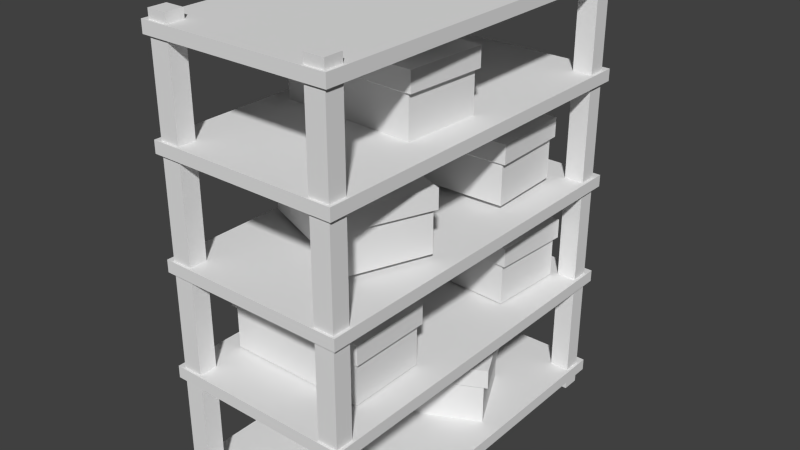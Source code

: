 # Source: storageShelf2.blend  (saved by Blender 2.71.0; exported with 4.5.12 LTS)
import bpy
from mathutils import Matrix  # noqa: F401  (used for matrix-valued properties, if any)

bpy.ops.wm.read_factory_settings(use_empty=True)
scene = bpy.context.scene
scene.name = 'Scene'

# ---- collections
col_collection_1 = bpy.data.collections.new('Collection 1'); scene.collection.children.link(col_collection_1)

# ---- materials (node trees are filled in below, after node groups)
mat_material = bpy.data.materials.new('Material')
mat_material.alpha_threshold = 0.0
mat_material.use_transparent_shadow = False
mat_material.roughness = 0.5
mat_material.line_color = (0.0, 0.0, 0.0, 1.0)

# ---- material node trees

# ---- world
world_world = bpy.data.worlds.new('World'); scene.world = world_world
world_world.color = (0.05088, 0.05088, 0.05088)
world_world.use_sun_shadow = False
world_world.sun_shadow_jitter_overblur = 0.0
world_world.cycles.sampling_method = 'MANUAL'
world_world.cycles.sample_map_resolution = 256

# ---- meshes
me_cube_016 = bpy.data.meshes.new('Cube.016')
me_cube_016.from_pydata([(-1.0, -1.0, -1.0), (-1.0, 1.0, -1.0), (1.0, 1.0, -1.0), (1.0, -1.0, -1.0), (-1.0, -1.0, 1.0), (-1.0, 1.0, 1.0), (1.0, 1.0, 1.0), (1.0, -1.0, 1.0), (-1.059, -1.059, 1.089), (-1.059, 1.059, 1.089), (1.059, 1.059, 1.089), (1.059, -1.059, 1.089), (-1.059, -1.059, 2.061), (-1.059, 1.059, 2.061), (1.059, 1.059, 2.061), (1.059, -1.059, 2.061)], [], [(4, 5, 1, 0), (5, 6, 2, 1), (6, 7, 3, 2), (7, 4, 0, 3), (0, 1, 2, 3), (4, 7, 11, 8), (8, 11, 15, 12), (7, 6, 10, 11), (6, 5, 9, 10), (5, 4, 8, 9), (15, 14, 13, 12), (11, 10, 14, 15), (10, 9, 13, 14), (9, 8, 12, 13)])
_uv = me_cube_016.uv_layers.new(name='UVMap')
_uv.uv.foreach_set('vector', [0.4525, 0.6836, 0.5749, 0.6836, 0.5749, 0.806, 0.4525, 0.806, 0.4525, 0.6836, 0.5749, 0.6836, 0.5749, 0.806, 0.4525, 0.806, 0.4525, 0.6836, 0.5749, 0.6836, 0.5749, 0.806, 0.4525, 0.806, 0.4525, 0.6836, 0.5749, 0.6836, 0.5749, 0.806, 0.4525, 0.806, 0.4525, 0.6836, 0.5749, 0.6836, 0.5749, 0.806, 0.4525, 0.806, 0.4525, 0.6836, 0.5749, 0.6836, 0.5749, 0.806, 0.4525, 0.806, 0.4525, 0.6836, 0.5749, 0.6836, 0.5749, 0.806, 0.4525, 0.806, 0.4525, 0.6836, 0.5749, 0.6836, 0.5749, 0.806, 0.4525, 0.806, 0.4525, 0.6836, 0.5749, 0.6836, 0.5749, 0.806, 0.4525, 0.806, 0.4525, 0.6836, 0.5749, 0.6836, 0.5749, 0.806, 0.4525, 0.806, 0.4525, 0.6836, 0.5749, 0.6836, 0.5749, 0.806, 0.4525, 0.806, 0.4525, 0.6836, 0.5749, 0.6836, 0.5749, 0.806, 0.4525, 0.806, 0.4525, 0.6836, 0.5749, 0.6836, 0.5749, 0.806, 0.4525, 0.806, 0.4525, 0.6836, 0.5749, 0.6836, 0.5749, 0.806, 0.4525, 0.806])
me_cube_016.use_remesh_preserve_volume = False
me_cube_016.use_remesh_preserve_attributes = False
me_cube_016.use_mirror_vertex_groups = False
me_cube_016.update()
me_cube_014 = bpy.data.meshes.new('Cube.014')
me_cube_014.from_pydata([(-1.0, -1.0, -1.0), (-1.0, 1.0, -1.0), (1.0, 1.0, -1.0), (1.0, -1.0, -1.0), (-1.0, -1.0, 1.0), (-1.0, 1.0, 1.0), (1.0, 1.0, 1.0), (1.0, -1.0, 1.0), (-1.059, -1.059, 1.089), (-1.059, 1.059, 1.089), (1.059, 1.059, 1.089), (1.059, -1.059, 1.089), (-1.059, -1.059, 2.061), (-1.059, 1.059, 2.061), (1.059, 1.059, 2.061), (1.059, -1.059, 2.061)], [], [(4, 5, 1, 0), (5, 6, 2, 1), (6, 7, 3, 2), (7, 4, 0, 3), (0, 1, 2, 3), (4, 7, 11, 8), (8, 11, 15, 12), (7, 6, 10, 11), (6, 5, 9, 10), (5, 4, 8, 9), (15, 14, 13, 12), (11, 10, 14, 15), (10, 9, 13, 14), (9, 8, 12, 13)])
_uv = me_cube_014.uv_layers.new(name='UVMap')
_uv.uv.foreach_set('vector', [0.2475, 0.7058, 0.3775, 0.7058, 0.3775, 0.8359, 0.2475, 0.8359, 0.2475, 0.7058, 0.3775, 0.7058, 0.3775, 0.8359, 0.2475, 0.8359, 0.2475, 0.7058, 0.3775, 0.7058, 0.3775, 0.8359, 0.2475, 0.8359, 0.2475, 0.7058, 0.3775, 0.7058, 0.3775, 0.8359, 0.2475, 0.8359, 0.2475, 0.7058, 0.3775, 0.7058, 0.3775, 0.8359, 0.2475, 0.8359, 0.2475, 0.7058, 0.3775, 0.7058, 0.3775, 0.8359, 0.2475, 0.8359, 0.2475, 0.7058, 0.3775, 0.7058, 0.3775, 0.8359, 0.2475, 0.8359, 0.2475, 0.7058, 0.3775, 0.7058, 0.3775, 0.8359, 0.2475, 0.8359, 0.2475, 0.7058, 0.3775, 0.7058, 0.3775, 0.8359, 0.2475, 0.8359, 0.2475, 0.7058, 0.3775, 0.7058, 0.3775, 0.8359, 0.2475, 0.8359, 0.2475, 0.7058, 0.3775, 0.7058, 0.3775, 0.8359, 0.2475, 0.8359, 0.2475, 0.7058, 0.3775, 0.7058, 0.3775, 0.8359, 0.2475, 0.8359, 0.2475, 0.7058, 0.3775, 0.7058, 0.3775, 0.8359, 0.2475, 0.8359, 0.2475, 0.7058, 0.3775, 0.7058, 0.3775, 0.8359, 0.2475, 0.8359])
me_cube_014.use_remesh_preserve_volume = False
me_cube_014.use_remesh_preserve_attributes = False
me_cube_014.use_mirror_vertex_groups = False
me_cube_014.update()
me_cube_013 = bpy.data.meshes.new('Cube.013')
me_cube_013.from_pydata([(-1.0, -1.0, -1.0), (-1.0, 1.0, -1.0), (1.0, 1.0, -1.0), (1.0, -1.0, -1.0), (-1.0, -1.0, 1.0), (-1.0, 1.0, 1.0), (1.0, 1.0, 1.0), (1.0, -1.0, 1.0), (-1.059, -1.059, 1.089), (-1.059, 1.059, 1.089), (1.059, 1.059, 1.089), (1.059, -1.059, 1.089), (-1.059, -1.059, 2.061), (-1.059, 1.059, 2.061), (1.059, 1.059, 2.061), (1.059, -1.059, 2.061)], [], [(4, 5, 1, 0), (5, 6, 2, 1), (6, 7, 3, 2), (7, 4, 0, 3), (0, 1, 2, 3), (4, 7, 11, 8), (8, 11, 15, 12), (7, 6, 10, 11), (6, 5, 9, 10), (5, 4, 8, 9), (15, 14, 13, 12), (11, 10, 14, 15), (10, 9, 13, 14), (9, 8, 12, 13)])
_uv = me_cube_013.uv_layers.new(name='UVMap')
_uv.uv.foreach_set('vector', [0.452, 0.6734, 0.5949, 0.6734, 0.5949, 0.8162, 0.452, 0.8162, 0.452, 0.6734, 0.5949, 0.6734, 0.5949, 0.8162, 0.452, 0.8162, 0.452, 0.6734, 0.5949, 0.6734, 0.5949, 0.8162, 0.452, 0.8162, 0.452, 0.6734, 0.5949, 0.6734, 0.5949, 0.8162, 0.452, 0.8162, 0.452, 0.6734, 0.5949, 0.6734, 0.5949, 0.8162, 0.452, 0.8162, 0.452, 0.6734, 0.5949, 0.6734, 0.5949, 0.8162, 0.452, 0.8162, 0.452, 0.6734, 0.5949, 0.6734, 0.5949, 0.8162, 0.452, 0.8162, 0.452, 0.6734, 0.5949, 0.6734, 0.5949, 0.8162, 0.452, 0.8162, 0.452, 0.6734, 0.5949, 0.6734, 0.5949, 0.8162, 0.452, 0.8162, 0.452, 0.6734, 0.5949, 0.6734, 0.5949, 0.8162, 0.452, 0.8162, 0.452, 0.6734, 0.5949, 0.6734, 0.5949, 0.8162, 0.452, 0.8162, 0.452, 0.6734, 0.5949, 0.6734, 0.5949, 0.8162, 0.452, 0.8162, 0.452, 0.6734, 0.5949, 0.6734, 0.5949, 0.8162, 0.452, 0.8162, 0.452, 0.6734, 0.5949, 0.6734, 0.5949, 0.8162, 0.452, 0.8162])
me_cube_013.use_remesh_preserve_volume = False
me_cube_013.use_remesh_preserve_attributes = False
me_cube_013.use_mirror_vertex_groups = False
me_cube_013.update()
me_cube_012 = bpy.data.meshes.new('Cube.012')
me_cube_012.from_pydata([(-1.0, -1.0, -1.0), (-1.0, 1.0, -1.0), (1.0, 1.0, -1.0), (1.0, -1.0, -1.0), (-1.0, -1.0, 1.0), (-1.0, 1.0, 1.0), (1.0, 1.0, 1.0), (1.0, -1.0, 1.0), (-1.059, -1.059, 1.089), (-1.059, 1.059, 1.089), (1.059, 1.059, 1.089), (1.059, -1.059, 1.089), (-1.059, -1.059, 2.061), (-1.059, 1.059, 2.061), (1.059, 1.059, 2.061), (1.059, -1.059, 2.061)], [], [(4, 5, 1, 0), (5, 6, 2, 1), (6, 7, 3, 2), (7, 4, 0, 3), (0, 1, 2, 3), (4, 7, 11, 8), (8, 11, 15, 12), (7, 6, 10, 11), (6, 5, 9, 10), (5, 4, 8, 9), (15, 14, 13, 12), (11, 10, 14, 15), (10, 9, 13, 14), (9, 8, 12, 13)])
_uv = me_cube_012.uv_layers.new(name='UVMap')
_uv.uv.foreach_set('vector', [0.8641, 0.6629, 0.9757, 0.6629, 0.9757, 0.7746, 0.8641, 0.7746, 0.8641, 0.6629, 0.9757, 0.6629, 0.9757, 0.7746, 0.8641, 0.7746, 0.8641, 0.6629, 0.9757, 0.6629, 0.9757, 0.7746, 0.8641, 0.7746, 0.8641, 0.6629, 0.9757, 0.6629, 0.9757, 0.7746, 0.8641, 0.7746, 0.8641, 0.6629, 0.9757, 0.6629, 0.9757, 0.7746, 0.8641, 0.7746, 0.8641, 0.6629, 0.9757, 0.6629, 0.9757, 0.7746, 0.8641, 0.7746, 0.8641, 0.6629, 0.9757, 0.6629, 0.9757, 0.7746, 0.8641, 0.7746, 0.8641, 0.6629, 0.9757, 0.6629, 0.9757, 0.7746, 0.8641, 0.7746, 0.8641, 0.6629, 0.9757, 0.6629, 0.9757, 0.7746, 0.8641, 0.7746, 0.8641, 0.6629, 0.9757, 0.6629, 0.9757, 0.7746, 0.8641, 0.7746, 0.8641, 0.6629, 0.9757, 0.6629, 0.9757, 0.7746, 0.8641, 0.7746, 0.8641, 0.6629, 0.9757, 0.6629, 0.9757, 0.7746, 0.8641, 0.7746, 0.8641, 0.6629, 0.9757, 0.6629, 0.9757, 0.7746, 0.8641, 0.7746, 0.8641, 0.6629, 0.9757, 0.6629, 0.9757, 0.7746, 0.8641, 0.7746])
me_cube_012.use_remesh_preserve_volume = False
me_cube_012.use_remesh_preserve_attributes = False
me_cube_012.use_mirror_vertex_groups = False
me_cube_012.update()
me_cube_011 = bpy.data.meshes.new('Cube.011')
me_cube_011.from_pydata([(-1.0, -1.0, -1.0), (-1.0, 1.0, -1.0), (1.0, 1.0, -1.0), (1.0, -1.0, -1.0), (-1.0, -1.0, 1.0), (-1.0, 1.0, 1.0), (1.0, 1.0, 1.0), (1.0, -1.0, 1.0), (-1.059, -1.059, 1.089), (-1.059, 1.059, 1.089), (1.059, 1.059, 1.089), (1.059, -1.059, 1.089), (-1.059, -1.059, 2.061), (-1.059, 1.059, 2.061), (1.059, 1.059, 2.061), (1.059, -1.059, 2.061)], [], [(4, 5, 1, 0), (5, 6, 2, 1), (6, 7, 3, 2), (7, 4, 0, 3), (0, 1, 2, 3), (4, 7, 11, 8), (8, 11, 15, 12), (7, 6, 10, 11), (6, 5, 9, 10), (5, 4, 8, 9), (15, 14, 13, 12), (11, 10, 14, 15), (10, 9, 13, 14), (9, 8, 12, 13)])
_uv = me_cube_011.uv_layers.new(name='UVMap')
_uv.uv.foreach_set('vector', [0.05169, 0.6897, 0.1202, 0.6897, 0.1202, 0.7582, 0.05169, 0.7582, 0.05169, 0.6897, 0.1202, 0.6897, 0.1202, 0.7582, 0.05169, 0.7582, 0.05169, 0.6897, 0.1202, 0.6897, 0.1202, 0.7582, 0.05169, 0.7582, 0.05169, 0.6897, 0.1202, 0.6897, 0.1202, 0.7582, 0.05169, 0.7582, 0.05169, 0.6897, 0.1202, 0.6897, 0.1202, 0.7582, 0.05169, 0.7582, 0.05169, 0.6897, 0.1202, 0.6897, 0.1202, 0.7582, 0.05169, 0.7582, 0.05169, 0.6897, 0.1202, 0.6897, 0.1202, 0.7582, 0.05169, 0.7582, 0.05169, 0.6897, 0.1202, 0.6897, 0.1202, 0.7582, 0.05169, 0.7582, 0.05169, 0.6897, 0.1202, 0.6897, 0.1202, 0.7582, 0.05169, 0.7582, 0.05169, 0.6897, 0.1202, 0.6897, 0.1202, 0.7582, 0.05169, 0.7582, 0.05169, 0.6897, 0.1202, 0.6897, 0.1202, 0.7582, 0.05169, 0.7582, 0.05169, 0.6897, 0.1202, 0.6897, 0.1202, 0.7582, 0.05169, 0.7582, 0.05169, 0.6897, 0.1202, 0.6897, 0.1202, 0.7582, 0.05169, 0.7582, 0.05169, 0.6897, 0.1202, 0.6897, 0.1202, 0.7582, 0.05169, 0.7582])
me_cube_011.use_remesh_preserve_volume = False
me_cube_011.use_remesh_preserve_attributes = False
me_cube_011.use_mirror_vertex_groups = False
me_cube_011.update()
me_cube_009 = bpy.data.meshes.new('Cube.009')
me_cube_009.from_pydata([(-1.0, -1.0, -1.0), (-1.0, 1.0, -1.0), (1.0, 1.0, -1.0), (1.0, -1.0, -1.0), (-1.0, -1.0, 1.0), (-1.0, 1.0, 1.0), (1.0, 1.0, 1.0), (1.0, -1.0, 1.0), (-1.059, -1.059, 1.089), (-1.059, 1.059, 1.089), (1.059, 1.059, 1.089), (1.059, -1.059, 1.089), (-1.059, -1.059, 2.061), (-1.059, 1.059, 2.061), (1.059, 1.059, 2.061), (1.059, -1.059, 2.061)], [], [(4, 5, 1, 0), (5, 6, 2, 1), (6, 7, 3, 2), (7, 4, 0, 3), (0, 1, 2, 3), (4, 7, 11, 8), (8, 11, 15, 12), (7, 6, 10, 11), (6, 5, 9, 10), (5, 4, 8, 9), (15, 14, 13, 12), (11, 10, 14, 15), (10, 9, 13, 14), (9, 8, 12, 13)])
_uv = me_cube_009.uv_layers.new(name='UVMap')
_uv.uv.foreach_set('vector', [0.02543, 0.6862, 0.1425, 0.6862, 0.1425, 0.8033, 0.02543, 0.8033, 0.02543, 0.6862, 0.1425, 0.6862, 0.1425, 0.8033, 0.02543, 0.8033, 0.02543, 0.6862, 0.1425, 0.6862, 0.1425, 0.8033, 0.02543, 0.8033, 0.02543, 0.6862, 0.1425, 0.6862, 0.1425, 0.8033, 0.02543, 0.8033, 0.02543, 0.6862, 0.1425, 0.6862, 0.1425, 0.8033, 0.02543, 0.8033, 0.02543, 0.6862, 0.1425, 0.6862, 0.1425, 0.8033, 0.02543, 0.8033, 0.02543, 0.6862, 0.1425, 0.6862, 0.1425, 0.8033, 0.02543, 0.8033, 0.02543, 0.6862, 0.1425, 0.6862, 0.1425, 0.8033, 0.02543, 0.8033, 0.02543, 0.6862, 0.1425, 0.6862, 0.1425, 0.8033, 0.02543, 0.8033, 0.02543, 0.6862, 0.1425, 0.6862, 0.1425, 0.8033, 0.02543, 0.8033, 0.02543, 0.6862, 0.1425, 0.6862, 0.1425, 0.8033, 0.02543, 0.8033, 0.02543, 0.6862, 0.1425, 0.6862, 0.1425, 0.8033, 0.02543, 0.8033, 0.02543, 0.6862, 0.1425, 0.6862, 0.1425, 0.8033, 0.02543, 0.8033, 0.02543, 0.6862, 0.1425, 0.6862, 0.1425, 0.8033, 0.02543, 0.8033])
me_cube_009.use_remesh_preserve_volume = False
me_cube_009.use_remesh_preserve_attributes = False
me_cube_009.use_mirror_vertex_groups = False
me_cube_009.update()
me_cube_008 = bpy.data.meshes.new('Cube.008')
me_cube_008.from_pydata([(1.0, 1.0, -1.0), (1.0, -1.0, -1.0), (-1.0, -1.0, -1.0), (-1.0, 1.0, -1.0), (1.0, 1.0, 1.0), (1.0, -1.0, 1.0), (-1.0, -1.0, 1.0), (-1.0, 1.0, 1.0)], [], [(0, 1, 2, 3), (4, 7, 6, 5), (0, 4, 5, 1), (1, 5, 6, 2), (2, 6, 7, 3), (4, 0, 3, 7)])
_uv = me_cube_008.uv_layers.new(name='UVMap')
_uv.uv.foreach_set('vector', [0.02918, 0.2772, 0.131, 0.2772, 0.131, 0.379, 0.02918, 0.379, 0.02918, 0.2772, 0.131, 0.2772, 0.131, 0.379, 0.02918, 0.379, 0.02918, 0.2772, 0.131, 0.2772, 0.131, 0.379, 0.02918, 0.379, 0.02918, 0.2772, 0.131, 0.2772, 0.131, 0.379, 0.02918, 0.379, 0.02918, 0.2772, 0.131, 0.2772, 0.131, 0.379, 0.02918, 0.379, 0.02918, 0.2772, 0.131, 0.2772, 0.131, 0.379, 0.02918, 0.379])
me_cube_008.materials.append(mat_material)
me_cube_008.use_remesh_preserve_volume = False
me_cube_008.use_remesh_preserve_attributes = False
me_cube_008.use_mirror_vertex_groups = False
me_cube_008.update()
me_cube_007 = bpy.data.meshes.new('Cube.007')
me_cube_007.from_pydata([(1.0, 1.0, -1.0), (1.0, -1.0, -1.0), (-1.0, -1.0, -1.0), (-1.0, 1.0, -1.0), (1.0, 1.0, 1.0), (1.0, -1.0, 1.0), (-1.0, -1.0, 1.0), (-1.0, 1.0, 1.0)], [], [(0, 1, 2, 3), (4, 7, 6, 5), (0, 4, 5, 1), (1, 5, 6, 2), (2, 6, 7, 3), (4, 0, 3, 7)])
_uv = me_cube_007.uv_layers.new(name='UVMap')
_uv.uv.foreach_set('vector', [0.06888, 0.313, 0.1616, 0.313, 0.1616, 0.4057, 0.06888, 0.4057, 0.06888, 0.313, 0.1616, 0.313, 0.1616, 0.4057, 0.06888, 0.4057, 0.06888, 0.313, 0.1616, 0.313, 0.1616, 0.4057, 0.06888, 0.4057, 0.06888, 0.313, 0.1616, 0.313, 0.1616, 0.4057, 0.06888, 0.4057, 0.06888, 0.313, 0.1616, 0.313, 0.1616, 0.4057, 0.06888, 0.4057, 0.06888, 0.313, 0.1616, 0.313, 0.1616, 0.4057, 0.06888, 0.4057])
me_cube_007.materials.append(mat_material)
me_cube_007.use_remesh_preserve_volume = False
me_cube_007.use_remesh_preserve_attributes = False
me_cube_007.use_mirror_vertex_groups = False
me_cube_007.update()
me_cube_006 = bpy.data.meshes.new('Cube.006')
me_cube_006.from_pydata([(1.0, 1.0, -1.0), (1.0, -1.0, -1.0), (-1.0, -1.0, -1.0), (-1.0, 1.0, -1.0), (1.0, 1.0, 1.0), (1.0, -1.0, 1.0), (-1.0, -1.0, 1.0), (-1.0, 1.0, 1.0)], [], [(0, 1, 2, 3), (4, 7, 6, 5), (0, 4, 5, 1), (1, 5, 6, 2), (2, 6, 7, 3), (4, 0, 3, 7)])
_uv = me_cube_006.uv_layers.new(name='UVMap')
_uv.uv.foreach_set('vector', [0.03178, 0.2414, 0.1635, 0.2414, 0.1635, 0.3732, 0.03178, 0.3732, 0.03178, 0.2414, 0.1635, 0.2414, 0.1635, 0.3732, 0.03178, 0.3732, 0.03178, 0.2414, 0.1635, 0.2414, 0.1635, 0.3732, 0.03178, 0.3732, 0.03178, 0.2414, 0.1635, 0.2414, 0.1635, 0.3732, 0.03178, 0.3732, 0.03178, 0.2414, 0.1635, 0.2414, 0.1635, 0.3732, 0.03178, 0.3732, 0.03178, 0.2414, 0.1635, 0.2414, 0.1635, 0.3732, 0.03178, 0.3732])
me_cube_006.materials.append(mat_material)
me_cube_006.use_remesh_preserve_volume = False
me_cube_006.use_remesh_preserve_attributes = False
me_cube_006.use_mirror_vertex_groups = False
me_cube_006.update()
me_cube_005 = bpy.data.meshes.new('Cube.005')
me_cube_005.from_pydata([(1.0, 1.0, -1.0), (1.0, -1.0, -1.0), (-1.0, -1.0, -1.0), (-1.0, 1.0, -1.0), (1.0, 1.0, 1.0), (1.0, -1.0, 1.0), (-1.0, -1.0, 1.0), (-1.0, 1.0, 1.0)], [], [(0, 1, 2, 3), (4, 7, 6, 5), (0, 4, 5, 1), (1, 5, 6, 2), (2, 6, 7, 3), (4, 0, 3, 7)])
_uv = me_cube_005.uv_layers.new(name='UVMap')
_uv.uv.foreach_set('vector', [0.2717, 0.133, 0.5369, 0.133, 0.5369, 0.3982, 0.2717, 0.3982, 0.2717, 0.133, 0.5369, 0.133, 0.5369, 0.3982, 0.2717, 0.3982, 0.2717, 0.133, 0.5369, 0.133, 0.5369, 0.3982, 0.2717, 0.3982, 0.2717, 0.133, 0.5369, 0.133, 0.5369, 0.3982, 0.2717, 0.3982, 0.2717, 0.133, 0.5369, 0.133, 0.5369, 0.3982, 0.2717, 0.3982, 0.2717, 0.133, 0.5369, 0.133, 0.5369, 0.3982, 0.2717, 0.3982])
me_cube_005.materials.append(mat_material)
me_cube_005.use_remesh_preserve_volume = False
me_cube_005.use_remesh_preserve_attributes = False
me_cube_005.use_mirror_vertex_groups = False
me_cube_005.update()
me_cube_004 = bpy.data.meshes.new('Cube.004')
me_cube_004.from_pydata([(1.0, 1.0, -1.0), (1.0, -1.0, -1.0), (-1.0, -1.0, -1.0), (-1.0, 1.0, -1.0), (1.0, 1.0, 1.0), (1.0, -1.0, 1.0), (-1.0, -1.0, 1.0), (-1.0, 1.0, 1.0)], [], [(0, 1, 2, 3), (4, 7, 6, 5), (0, 4, 5, 1), (1, 5, 6, 2), (2, 6, 7, 3), (4, 0, 3, 7)])
_uv = me_cube_004.uv_layers.new(name='UVMap')
_uv.uv.foreach_set('vector', [0.3118, 0.1426, 0.5163, 0.1426, 0.5163, 0.347, 0.3118, 0.347, 0.3118, 0.1426, 0.5163, 0.1426, 0.5163, 0.347, 0.3118, 0.347, 0.3118, 0.1426, 0.5163, 0.1426, 0.5163, 0.347, 0.3118, 0.347, 0.3118, 0.1426, 0.5163, 0.1426, 0.5163, 0.347, 0.3118, 0.347, 0.3118, 0.1426, 0.5163, 0.1426, 0.5163, 0.347, 0.3118, 0.347, 0.3118, 0.1426, 0.5163, 0.1426, 0.5163, 0.347, 0.3118, 0.347])
me_cube_004.materials.append(mat_material)
me_cube_004.use_remesh_preserve_volume = False
me_cube_004.use_remesh_preserve_attributes = False
me_cube_004.use_mirror_vertex_groups = False
me_cube_004.update()
me_cube_003 = bpy.data.meshes.new('Cube.003')
me_cube_003.from_pydata([(1.0, 1.0, -1.0), (1.0, -1.0, -1.0), (-1.0, -1.0, -1.0), (-1.0, 1.0, -1.0), (1.0, 1.0, 1.0), (1.0, -1.0, 1.0), (-1.0, -1.0, 1.0), (-1.0, 1.0, 1.0)], [], [(0, 1, 2, 3), (4, 7, 6, 5), (0, 4, 5, 1), (1, 5, 6, 2), (2, 6, 7, 3), (4, 0, 3, 7)])
_uv = me_cube_003.uv_layers.new(name='UVMap')
_uv.uv.foreach_set('vector', [0.3289, 0.2208, 0.4602, 0.2208, 0.4602, 0.3521, 0.3289, 0.3521, 0.3289, 0.2208, 0.4602, 0.2208, 0.4602, 0.3521, 0.3289, 0.3521, 0.3289, 0.2208, 0.4602, 0.2208, 0.4602, 0.3521, 0.3289, 0.3521, 0.3289, 0.2208, 0.4602, 0.2208, 0.4602, 0.3521, 0.3289, 0.3521, 0.3289, 0.2208, 0.4602, 0.2208, 0.4602, 0.3521, 0.3289, 0.3521, 0.3289, 0.2208, 0.4602, 0.2208, 0.4602, 0.3521, 0.3289, 0.3521])
me_cube_003.materials.append(mat_material)
me_cube_003.use_remesh_preserve_volume = False
me_cube_003.use_remesh_preserve_attributes = False
me_cube_003.use_mirror_vertex_groups = False
me_cube_003.update()
me_cube_002 = bpy.data.meshes.new('Cube.002')
me_cube_002.from_pydata([(1.0, 1.0, -1.0), (1.0, -1.0, -1.0), (-1.0, -1.0, -1.0), (-1.0, 1.0, -1.0), (1.0, 1.0, 1.0), (1.0, -1.0, 1.0), (-1.0, -1.0, 1.0), (-1.0, 1.0, 1.0)], [], [(0, 1, 2, 3), (4, 7, 6, 5), (0, 4, 5, 1), (1, 5, 6, 2), (2, 6, 7, 3), (4, 0, 3, 7)])
_uv = me_cube_002.uv_layers.new(name='UVMap')
_uv.uv.foreach_set('vector', [0.2782, 0.1571, 0.4952, 0.1571, 0.4952, 0.3741, 0.2782, 0.3741, 0.2782, 0.1571, 0.4952, 0.1571, 0.4952, 0.3741, 0.2782, 0.3741, 0.2782, 0.1571, 0.4952, 0.1571, 0.4952, 0.3741, 0.2782, 0.3741, 0.2782, 0.1571, 0.4952, 0.1571, 0.4952, 0.3741, 0.2782, 0.3741, 0.2782, 0.1571, 0.4952, 0.1571, 0.4952, 0.3741, 0.2782, 0.3741, 0.2782, 0.1571, 0.4952, 0.1571, 0.4952, 0.3741, 0.2782, 0.3741])
me_cube_002.materials.append(mat_material)
me_cube_002.use_remesh_preserve_volume = False
me_cube_002.use_remesh_preserve_attributes = False
me_cube_002.use_mirror_vertex_groups = False
me_cube_002.update()
me_cube_001 = bpy.data.meshes.new('Cube.001')
me_cube_001.from_pydata([(1.0, 1.0, -1.0), (1.0, -1.0, -1.0), (-1.0, -1.0, -1.0), (-1.0, 1.0, -1.0), (1.0, 1.0, 1.0), (1.0, -1.0, 1.0), (-1.0, -1.0, 1.0), (-1.0, 1.0, 1.0)], [], [(0, 1, 2, 3), (4, 7, 6, 5), (0, 4, 5, 1), (1, 5, 6, 2), (2, 6, 7, 3), (4, 0, 3, 7)])
_uv = me_cube_001.uv_layers.new(name='UVMap')
_uv.uv.foreach_set('vector', [0.07173, 0.2833, 0.1509, 0.2833, 0.1509, 0.3625, 0.07173, 0.3625, 0.07173, 0.2833, 0.1509, 0.2833, 0.1509, 0.3625, 0.07173, 0.3625, 0.07173, 0.2833, 0.1509, 0.2833, 0.1509, 0.3625, 0.07173, 0.3625, 0.07173, 0.2833, 0.1509, 0.2833, 0.1509, 0.3625, 0.07173, 0.3625, 0.07173, 0.2833, 0.1509, 0.2833, 0.1509, 0.3625, 0.07173, 0.3625, 0.07173, 0.2833, 0.1509, 0.2833, 0.1509, 0.3625, 0.07173, 0.3625])
me_cube_001.materials.append(mat_material)
me_cube_001.use_remesh_preserve_volume = False
me_cube_001.use_remesh_preserve_attributes = False
me_cube_001.use_mirror_vertex_groups = False
me_cube_001.update()
me_cube = bpy.data.meshes.new('Cube')
me_cube.from_pydata([(1.0, 1.0, -1.0), (1.0, -1.0, -1.0), (-1.0, -1.0, -1.0), (-1.0, 1.0, -1.0), (1.0, 1.0, 1.0), (1.0, -1.0, 1.0), (-1.0, -1.0, 1.0), (-1.0, 1.0, 1.0)], [], [(0, 1, 2, 3), (4, 7, 6, 5), (0, 4, 5, 1), (1, 5, 6, 2), (2, 6, 7, 3), (4, 0, 3, 7)])
_uv = me_cube.uv_layers.new(name='UVMap')
_uv.uv.foreach_set('vector', [0.3007, 0.1699, 0.4922, 0.1699, 0.4922, 0.3614, 0.3007, 0.3614, 0.3007, 0.1699, 0.4922, 0.1699, 0.4922, 0.3614, 0.3007, 0.3614, 0.3007, 0.1699, 0.4922, 0.1699, 0.4922, 0.3614, 0.3007, 0.3614, 0.3007, 0.1699, 0.4922, 0.1699, 0.4922, 0.3614, 0.3007, 0.3614, 0.3007, 0.1699, 0.4922, 0.1699, 0.4922, 0.3614, 0.3007, 0.3614, 0.3007, 0.1699, 0.4922, 0.1699, 0.4922, 0.3614, 0.3007, 0.3614])
me_cube.materials.append(mat_material)
me_cube.use_remesh_preserve_volume = False
me_cube.use_remesh_preserve_attributes = False
me_cube.use_mirror_vertex_groups = False
me_cube.update()

# ---- objects
ob_cube_016 = bpy.data.objects.new('Cube.016', me_cube_016)
ob_cube_014 = bpy.data.objects.new('Cube.014', me_cube_014)
ob_cube_013 = bpy.data.objects.new('Cube.013', me_cube_013)
ob_cube_012 = bpy.data.objects.new('Cube.012', me_cube_012)
ob_cube_011 = bpy.data.objects.new('Cube.011', me_cube_011)
ob_cube_009 = bpy.data.objects.new('Cube.009', me_cube_009)
ob_cube_008 = bpy.data.objects.new('Cube.008', me_cube_008)
ob_cube_007 = bpy.data.objects.new('Cube.007', me_cube_007)
ob_cube_006 = bpy.data.objects.new('Cube.006', me_cube_006)
ob_cube_005 = bpy.data.objects.new('Cube.005', me_cube_005)
ob_cube_004 = bpy.data.objects.new('Cube.004', me_cube_004)
ob_cube_003 = bpy.data.objects.new('Cube.003', me_cube_003)
ob_cube_002 = bpy.data.objects.new('Cube.002', me_cube_002)
ob_cube_001 = bpy.data.objects.new('Cube.001', me_cube_001)
ob_cube = bpy.data.objects.new('Cube', me_cube)

# ---- transforms, parenting, visibility, modifiers, constraints
ob_cube_016.location = (-0.0468, -0.2247, 2.532)
ob_cube_016.rotation_euler = (0.0, -0.0, -0.06003)
ob_cube_016.scale = (0.7381, 0.419, 0.2138)
ob_cube_016.lineart.crease_threshold = 0.0
ob_cube_014.location = (-0.0468, 0.4034, -0.8731)
ob_cube_014.rotation_euler = (0.0, -0.0, 0.4632)
ob_cube_014.scale = (0.7381, 0.419, 0.2138)
ob_cube_014.lineart.crease_threshold = 0.0
ob_cube_013.location = (-0.0468, 1.06, 1.455)
ob_cube_013.rotation_euler = (0.0, -0.0, 0.02359)
ob_cube_013.scale = (0.7381, 0.419, 0.2138)
ob_cube_013.lineart.crease_threshold = 0.0
ob_cube_012.location = (-0.0468, -0.6215, 1.455)
ob_cube_012.rotation_euler = (0.0, -0.0, -0.3754)
ob_cube_012.scale = (0.7381, 0.419, 0.2138)
ob_cube_012.lineart.crease_threshold = 0.0
ob_cube_011.location = (-0.0468, 1.259, 0.2915)
ob_cube_011.rotation_euler = (0.0, -0.0, -0.0619)
ob_cube_011.scale = (0.7381, 0.419, 0.2138)
ob_cube_011.lineart.crease_threshold = 0.0
ob_cube_009.location = (-0.0468, -1.007, 0.2915)
ob_cube_009.scale = (0.7381, 0.419, 0.2138)
ob_cube_009.lineart.crease_threshold = 0.0
ob_cube_008.location = (-0.8295, -1.881, 1.069)
ob_cube_008.scale = (0.1044, 0.09501, -2.39)
ob_cube_008.lock_rotations_4d = False
ob_cube_008.empty_display_type = 'ARROWS'
ob_cube_008.lineart.crease_threshold = 0.0
ob_cube_007.location = (-0.8295, 1.807, 1.069)
ob_cube_007.scale = (0.1044, 0.09501, -2.39)
ob_cube_007.lock_rotations_4d = False
ob_cube_007.empty_display_type = 'ARROWS'
ob_cube_007.lineart.crease_threshold = 0.0
ob_cube_006.location = (0.8639, 1.807, 1.069)
ob_cube_006.scale = (0.1044, 0.09501, -2.39)
ob_cube_006.lock_rotations_4d = False
ob_cube_006.empty_display_type = 'ARROWS'
ob_cube_006.lineart.crease_threshold = 0.0
ob_cube_005.location = (0.0, 0.0, 3.3)
ob_cube_005.scale = (1.0, 2.0, -0.06354)
ob_cube_005.lock_rotations_4d = False
ob_cube_005.empty_display_type = 'ARROWS'
ob_cube_005.lineart.crease_threshold = 0.0
ob_cube_004.location = (0.0, 0.0, 2.263)
ob_cube_004.scale = (1.0, 2.0, -0.06354)
ob_cube_004.lock_rotations_4d = False
ob_cube_004.empty_display_type = 'ARROWS'
ob_cube_004.lineart.crease_threshold = 0.0
ob_cube_003.location = (0.0, 0.0, 1.122)
ob_cube_003.scale = (1.0, 2.0, -0.06354)
ob_cube_003.lock_rotations_4d = False
ob_cube_003.empty_display_type = 'ARROWS'
ob_cube_003.lineart.crease_threshold = 0.0
ob_cube_002.location = (0.0, 0.0, -1.141)
ob_cube_002.scale = (1.0, 2.0, -0.06354)
ob_cube_002.lock_rotations_4d = False
ob_cube_002.empty_display_type = 'ARROWS'
ob_cube_002.lineart.crease_threshold = 0.0
ob_cube_001.location = (0.8639, -1.881, 1.069)
ob_cube_001.scale = (0.1044, 0.09501, -2.39)
ob_cube_001.lock_rotations_4d = False
ob_cube_001.empty_display_type = 'ARROWS'
ob_cube_001.lineart.crease_threshold = 0.0
ob_cube.location = (0.0, 0.0, 0.0)
ob_cube.scale = (1.0, 2.0, -0.06354)
ob_cube.lock_rotations_4d = False
ob_cube.empty_display_type = 'ARROWS'
ob_cube.lineart.crease_threshold = 0.0

# ---- collection membership
col_collection_1.objects.link(ob_cube_016)
col_collection_1.objects.link(ob_cube_014)
col_collection_1.objects.link(ob_cube_013)
col_collection_1.objects.link(ob_cube_012)
col_collection_1.objects.link(ob_cube_011)
col_collection_1.objects.link(ob_cube_009)
col_collection_1.objects.link(ob_cube_008)
col_collection_1.objects.link(ob_cube_007)
col_collection_1.objects.link(ob_cube_006)
col_collection_1.objects.link(ob_cube_005)
col_collection_1.objects.link(ob_cube_004)
col_collection_1.objects.link(ob_cube_003)
col_collection_1.objects.link(ob_cube_002)
col_collection_1.objects.link(ob_cube_001)
col_collection_1.objects.link(ob_cube)

# ---- scene / render settings (as saved in the file)
scene.frame_start = 1; scene.frame_end = 250; scene.frame_set(1)
scene.render.engine = 'BLENDER_EEVEE_NEXT'
scene.render.resolution_percentage = 50
scene.render.dither_intensity = 0.0
scene.cycles.use_denoising = False
scene.cycles.samples = 10
scene.cycles.sampling_pattern = 'TABULATED_SOBOL'
scene.cycles.light_sampling_threshold = 0.0
scene.cycles.use_adaptive_sampling = False
scene.cycles.use_light_tree = False
scene.cycles.blur_glossy = 0.0
scene.cycles.volume_bounces = 1
scene.cycles.pixel_filter_type = 'GAUSSIAN'
scene.cycles.sample_clamp_indirect = 0.0
scene.view_settings.view_transform = 'Standard'
bpy.context.view_layer.update()

# ---- added for rendering (the .blend has no active camera and no usable light): camera, sun
cam_auto = bpy.data.cameras.new('AutoCamera')
cam_auto.lens = 50.0
cam_auto.sensor_width = 36.0
cam_auto.clip_end = 1000.0
ob_auto_camera = bpy.data.objects.new('AutoCamera', cam_auto)
scene.collection.objects.link(ob_auto_camera)
ob_auto_camera.location = (6.05625, -7.2675, 5.91382)
ob_auto_camera.rotation_euler = (1.09748, -7.21219e-08, 0.694738)
scene.camera = ob_auto_camera
light_auto_sun = bpy.data.lights.new('AutoSun', 'SUN')
light_auto_sun.energy = 3.0
light_auto_sun.angle = 0.0523599
ob_auto_sun = bpy.data.objects.new('AutoSun', light_auto_sun)
scene.collection.objects.link(ob_auto_sun)
ob_auto_sun.rotation_euler = (0.872665, 0.174533, 0.523599)
bpy.context.view_layer.update()
